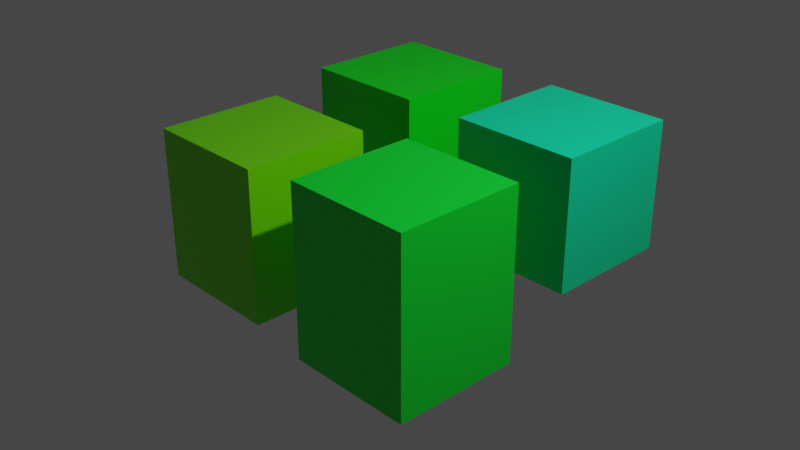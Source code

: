 # Source: recource_patch.blend  (saved by Blender 3.1.7; exported with 4.5.12 LTS)
import bpy
from mathutils import Matrix  # noqa: F401  (used for matrix-valued properties, if any)

bpy.ops.wm.read_factory_settings(use_empty=True)
scene = bpy.context.scene
scene.name = 'Scene'

# ---- collections
col_collection = bpy.data.collections.new('Collection'); scene.collection.children.link(col_collection)

# ---- materials (node trees are filled in below, after node groups)
mat_material = bpy.data.materials.new('Material')
mat_material.alpha_threshold = 0.0
mat_material.use_transparent_shadow = False
mat_material.line_color = (0.0, 0.0, 0.0, 1.0)
mat_material_001 = bpy.data.materials.new('Material.001')
mat_material_001.alpha_threshold = 0.0
mat_material_001.use_transparent_shadow = False
mat_material_001.line_color = (0.0, 0.0, 0.0, 1.0)
mat_material_002 = bpy.data.materials.new('Material.002')
mat_material_002.alpha_threshold = 0.0
mat_material_002.use_transparent_shadow = False
mat_material_002.line_color = (0.0, 0.0, 0.0, 1.0)
mat_material_003 = bpy.data.materials.new('Material.003')
mat_material_003.alpha_threshold = 0.0
mat_material_003.use_transparent_shadow = False
mat_material_003.line_color = (0.0, 0.0, 0.0, 1.0)

# ---- material node trees
mat_material.use_nodes = True; mat_material.node_tree.nodes.clear()
_N = mat_material.node_tree.nodes; _L = mat_material.node_tree.links
n0 = _N.new('ShaderNodeOutputMaterial'); n0.name = 'Material Output'; n0.location = (300, 300)
n1 = _N.new('ShaderNodeBsdfPrincipled'); n1.name = 'Principled BSDF'; n1.location = (10, 300)
n1.distribution = 'GGX'
n1.subsurface_method = 'RANDOM_WALK_SKIN'
n1.inputs[0].default_value = (0.0, 0.8, 0.009673, 1.0)
n1.inputs[2].default_value = 0.4
n1.inputs[3].default_value = 1.45
n1.inputs[27].default_value = (0.0, 0.0, 0.0, 1.0)
n1.inputs[28].default_value = 1.0
_L.new(n1.outputs[0], n0.inputs[0])
n0.is_active_output = True
mat_material_001.use_nodes = True; mat_material_001.node_tree.nodes.clear()
_N = mat_material_001.node_tree.nodes; _L = mat_material_001.node_tree.links
n0 = _N.new('ShaderNodeOutputMaterial'); n0.name = 'Material Output'; n0.location = (300, 300)
n1 = _N.new('ShaderNodeBsdfPrincipled'); n1.name = 'Principled BSDF'; n1.location = (10, 300)
n1.distribution = 'GGX'
n1.subsurface_method = 'RANDOM_WALK_SKIN'
n1.inputs[0].default_value = (0.1653, 0.8, 0.0, 1.0)
n1.inputs[2].default_value = 0.4
n1.inputs[3].default_value = 1.45
n1.inputs[27].default_value = (0.0, 0.0, 0.0, 1.0)
n1.inputs[28].default_value = 1.0
_L.new(n1.outputs[0], n0.inputs[0])
n0.is_active_output = True
mat_material_002.use_nodes = True; mat_material_002.node_tree.nodes.clear()
_N = mat_material_002.node_tree.nodes; _L = mat_material_002.node_tree.links
n0 = _N.new('ShaderNodeOutputMaterial'); n0.name = 'Material Output'; n0.location = (300, 300)
n1 = _N.new('ShaderNodeBsdfPrincipled'); n1.name = 'Principled BSDF'; n1.location = (10, 300)
n1.distribution = 'GGX'
n1.subsurface_method = 'RANDOM_WALK_SKIN'
n1.inputs[0].default_value = (0.0, 0.8, 0.03161, 1.0)
n1.inputs[2].default_value = 0.4
n1.inputs[3].default_value = 1.45
n1.inputs[27].default_value = (0.0, 0.0, 0.0, 1.0)
n1.inputs[28].default_value = 1.0
_L.new(n1.outputs[0], n0.inputs[0])
n0.is_active_output = True
mat_material_003.use_nodes = True; mat_material_003.node_tree.nodes.clear()
_N = mat_material_003.node_tree.nodes; _L = mat_material_003.node_tree.links
n0 = _N.new('ShaderNodeOutputMaterial'); n0.name = 'Material Output'; n0.location = (300, 300)
n1 = _N.new('ShaderNodeBsdfPrincipled'); n1.name = 'Principled BSDF'; n1.location = (10, 300)
n1.distribution = 'GGX'
n1.subsurface_method = 'RANDOM_WALK_SKIN'
n1.inputs[0].default_value = (0.0, 0.8, 0.3599, 1.0)
n1.inputs[2].default_value = 0.4
n1.inputs[3].default_value = 1.45
n1.inputs[27].default_value = (0.0, 0.0, 0.0, 1.0)
n1.inputs[28].default_value = 1.0
_L.new(n1.outputs[0], n0.inputs[0])
n0.is_active_output = True

# ---- world
world_world = bpy.data.worlds.new('World'); scene.world = world_world
world_world.use_nodes = True; world_world.node_tree.nodes.clear()
_N = world_world.node_tree.nodes; _L = world_world.node_tree.links
n0 = _N.new('ShaderNodeOutputWorld'); n0.name = 'World Output'; n0.location = (300, 300)
n1 = _N.new('ShaderNodeBackground'); n1.name = 'Background'; n1.location = (10, 300)
n1.inputs[0].default_value = (0.05088, 0.05088, 0.05088, 1.0)
_L.new(n1.outputs[0], n0.inputs[0])
n0.is_active_output = True
world_world.color = (0.05088, 0.05088, 0.05088)
world_world.use_sun_shadow = False
world_world.sun_shadow_jitter_overblur = 0.0

# ---- cameras
cam_camera = bpy.data.cameras.new('Camera')
cam_camera.clip_end = 100.0
cam_camera.ortho_scale = 7.314

# ---- lights
light_light = bpy.data.lights.new('Light', 'POINT')
light_light.transmission_factor = 0.0
light_light.energy = 1000.0
light_light.shadow_soft_size = 0.1
light_light.shadow_maximum_resolution = 0.006
light_light.use_absolute_resolution = True

# ---- meshes
me_cube = bpy.data.meshes.new('Cube')
me_cube.from_pydata([(1.0, 1.0, 1.0), (1.0, 1.0, -1.0), (1.0, -1.0, 1.0), (1.0, -1.0, -1.0), (-1.0, 1.0, 1.0), (-1.0, 1.0, -1.0), (-1.0, -1.0, 1.0), (-1.0, -1.0, -1.0)], [], [(0, 4, 6, 2), (3, 2, 6, 7), (7, 6, 4, 5), (5, 1, 3, 7), (1, 0, 2, 3), (5, 4, 0, 1)])
_uv = me_cube.uv_layers.new(name='UVMap')
_uv.uv.foreach_set('vector', [0.625, 0.5, 0.875, 0.5, 0.875, 0.75, 0.625, 0.75, 0.375, 0.75, 0.625, 0.75, 0.625, 1.0, 0.375, 1.0, 0.375, 0.0, 0.625, 0.0, 0.625, 0.25, 0.375, 0.25, 0.125, 0.5, 0.375, 0.5, 0.375, 0.75, 0.125, 0.75, 0.375, 0.5, 0.625, 0.5, 0.625, 0.75, 0.375, 0.75, 0.375, 0.25, 0.625, 0.25, 0.625, 0.5, 0.375, 0.5])
me_cube.materials.append(mat_material)
me_cube.use_remesh_preserve_volume = False
me_cube.use_remesh_preserve_attributes = False
me_cube.use_mirror_vertex_groups = False
me_cube.update()
me_cube_001 = bpy.data.meshes.new('Cube.001')
me_cube_001.from_pydata([(1.0, 1.0, 1.0), (1.0, 1.0, -1.0), (1.0, -1.0, 1.0), (1.0, -1.0, -1.0), (-1.0, 1.0, 1.0), (-1.0, 1.0, -1.0), (-1.0, -1.0, 1.0), (-1.0, -1.0, -1.0)], [], [(0, 4, 6, 2), (3, 2, 6, 7), (7, 6, 4, 5), (5, 1, 3, 7), (1, 0, 2, 3), (5, 4, 0, 1)])
_uv = me_cube_001.uv_layers.new(name='UVMap')
_uv.uv.foreach_set('vector', [0.625, 0.5, 0.875, 0.5, 0.875, 0.75, 0.625, 0.75, 0.375, 0.75, 0.625, 0.75, 0.625, 1.0, 0.375, 1.0, 0.375, 0.0, 0.625, 0.0, 0.625, 0.25, 0.375, 0.25, 0.125, 0.5, 0.375, 0.5, 0.375, 0.75, 0.125, 0.75, 0.375, 0.5, 0.625, 0.5, 0.625, 0.75, 0.375, 0.75, 0.375, 0.25, 0.625, 0.25, 0.625, 0.5, 0.375, 0.5])
me_cube_001.materials.append(mat_material_001)
me_cube_001.use_remesh_preserve_volume = False
me_cube_001.use_remesh_preserve_attributes = False
me_cube_001.use_mirror_vertex_groups = False
me_cube_001.update()
me_cube_002 = bpy.data.meshes.new('Cube.002')
me_cube_002.from_pydata([(1.0, 1.0, 1.0), (1.0, 1.0, -1.0), (1.0, -1.0, 1.0), (1.0, -1.0, -1.0), (-1.0, 1.0, 1.0), (-1.0, 1.0, -1.0), (-1.0, -1.0, 1.0), (-1.0, -1.0, -1.0)], [], [(0, 4, 6, 2), (3, 2, 6, 7), (7, 6, 4, 5), (5, 1, 3, 7), (1, 0, 2, 3), (5, 4, 0, 1)])
_uv = me_cube_002.uv_layers.new(name='UVMap')
_uv.uv.foreach_set('vector', [0.625, 0.5, 0.875, 0.5, 0.875, 0.75, 0.625, 0.75, 0.375, 0.75, 0.625, 0.75, 0.625, 1.0, 0.375, 1.0, 0.375, 0.0, 0.625, 0.0, 0.625, 0.25, 0.375, 0.25, 0.125, 0.5, 0.375, 0.5, 0.375, 0.75, 0.125, 0.75, 0.375, 0.5, 0.625, 0.5, 0.625, 0.75, 0.375, 0.75, 0.375, 0.25, 0.625, 0.25, 0.625, 0.5, 0.375, 0.5])
me_cube_002.materials.append(mat_material_002)
me_cube_002.use_remesh_preserve_volume = False
me_cube_002.use_remesh_preserve_attributes = False
me_cube_002.use_mirror_vertex_groups = False
me_cube_002.update()
me_cube_003 = bpy.data.meshes.new('Cube.003')
me_cube_003.from_pydata([(1.0, 1.0, 1.0), (1.0, 1.0, -1.0), (1.0, -1.0, 1.0), (1.0, -1.0, -1.0), (-1.0, 1.0, 1.0), (-1.0, 1.0, -1.0), (-1.0, -1.0, 1.0), (-1.0, -1.0, -1.0)], [], [(0, 4, 6, 2), (3, 2, 6, 7), (7, 6, 4, 5), (5, 1, 3, 7), (1, 0, 2, 3), (5, 4, 0, 1)])
_uv = me_cube_003.uv_layers.new(name='UVMap')
_uv.uv.foreach_set('vector', [0.625, 0.5, 0.875, 0.5, 0.875, 0.75, 0.625, 0.75, 0.375, 0.75, 0.625, 0.75, 0.625, 1.0, 0.375, 1.0, 0.375, 0.0, 0.625, 0.0, 0.625, 0.25, 0.375, 0.25, 0.125, 0.5, 0.375, 0.5, 0.375, 0.75, 0.125, 0.75, 0.375, 0.5, 0.625, 0.5, 0.625, 0.75, 0.375, 0.75, 0.375, 0.25, 0.625, 0.25, 0.625, 0.5, 0.375, 0.5])
me_cube_003.materials.append(mat_material_003)
me_cube_003.use_remesh_preserve_volume = False
me_cube_003.use_remesh_preserve_attributes = False
me_cube_003.use_mirror_vertex_groups = False
me_cube_003.update()

# ---- objects
ob_cube = bpy.data.objects.new('Cube', me_cube)
ob_light = bpy.data.objects.new('Light', light_light)
ob_camera = bpy.data.objects.new('Camera', cam_camera)
ob_cube_001 = bpy.data.objects.new('Cube.001', me_cube_001)
ob_cube_002 = bpy.data.objects.new('Cube.002', me_cube_002)
ob_cube_003 = bpy.data.objects.new('Cube.003', me_cube_003)

# ---- transforms, parenting, visibility, modifiers, constraints
ob_cube.location = (-1.364, 1.476, 0.1906)
ob_cube.scale = (-0.7273, -0.7273, -0.7273)
ob_cube.lock_rotations_4d = False
ob_cube.empty_display_type = 'ARROWS'
ob_cube.lineart.crease_threshold = 0.0
ob_light.location = (4.076, 1.005, 5.904)
ob_light.rotation_euler = (0.6503, 0.05522, 1.866)
ob_light.lock_rotations_4d = False
ob_light.empty_display_type = 'ARROWS'
ob_light.color = (0.0, 0.0, 0.0, 0.0)
ob_light.lineart.crease_threshold = 0.0
ob_camera.location = (7.359, -6.926, 4.958)
ob_camera.rotation_euler = (1.109, 0.0, 0.8149)
ob_camera.lock_rotations_4d = False
ob_camera.empty_display_type = 'ARROWS'
ob_camera.color = (0.0, 0.0, 0.0, 0.0)
ob_camera.display_type = 'WIRE'
ob_camera.lineart.crease_threshold = 0.0
ob_cube_001.location = (-1.364, -0.6386, -0.1113)
ob_cube_001.scale = (-0.7273, -0.7273, -0.8608)
ob_cube_001.lock_rotations_4d = False
ob_cube_001.empty_display_type = 'ARROWS'
ob_cube_001.lineart.crease_threshold = 0.0
ob_cube_002.location = (0.7471, -0.6386, -0.1069)
ob_cube_002.rotation_mode = 'AXIS_ANGLE'
ob_cube_002.rotation_axis_angle = (0.0, 0.0, 1.0, 0.0)
ob_cube_002.scale = (-0.7273, -0.7273, -0.963)
ob_cube_002.lock_rotations_4d = False
ob_cube_002.empty_display_type = 'ARROWS'
ob_cube_002.lineart.crease_threshold = 0.0
ob_cube_003.location = (0.814, 1.476, 0.1906)
ob_cube_003.scale = (-0.7273, -0.7273, -0.7273)
ob_cube_003.lock_rotations_4d = False
ob_cube_003.empty_display_type = 'ARROWS'
ob_cube_003.lineart.crease_threshold = 0.0

# ---- collection membership
col_collection.objects.link(ob_cube)
col_collection.objects.link(ob_light)
col_collection.objects.link(ob_camera)
col_collection.objects.link(ob_cube_001)
col_collection.objects.link(ob_cube_002)
col_collection.objects.link(ob_cube_003)

# ---- scene / render settings (as saved in the file)
scene.camera = ob_camera
scene.frame_start = 1; scene.frame_end = 250; scene.frame_set(1)
scene.render.engine = 'BLENDER_EEVEE_NEXT'
scene.cycles.sampling_pattern = 'TABULATED_SOBOL'
scene.cycles.use_light_tree = False
scene.view_settings.view_transform = 'Filmic'
bpy.context.view_layer.update()
